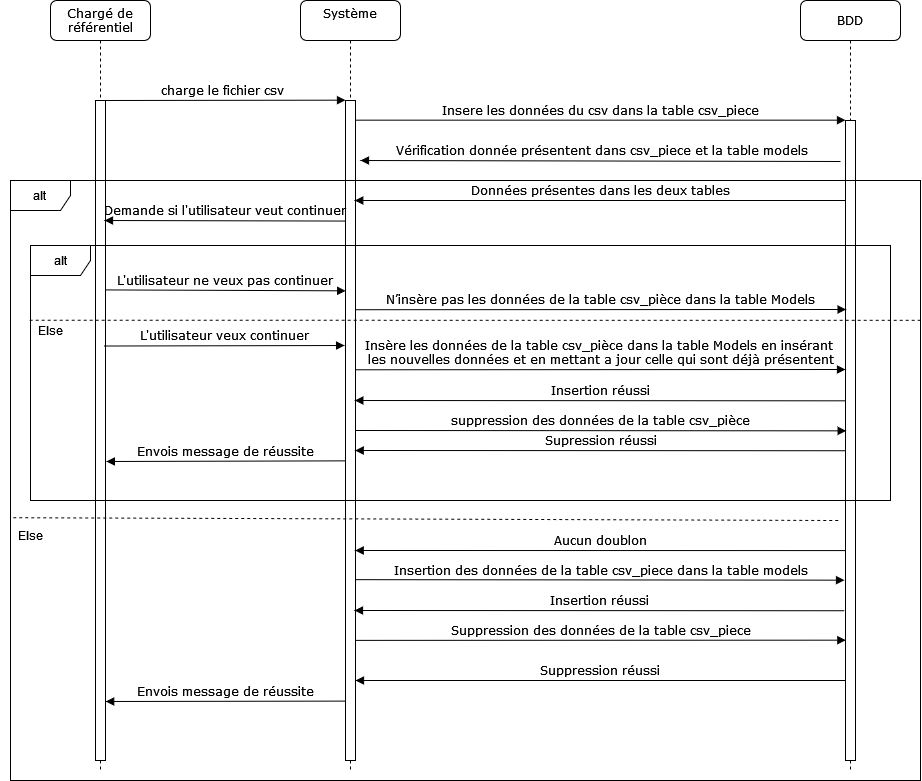

The diagram above was exported from draw.io. Its source (the exported page's mxGraphModel, read from the mxfile embedded in the PNG):
<mxGraphModel dx="3332" dy="995" grid="1" gridSize="10" guides="1" tooltips="1" connect="1" arrows="1" fold="1" page="1" pageScale="1" pageWidth="1100" pageHeight="850" background="none" math="0" shadow="0">
  <root>
    <mxCell id="0" />
    <mxCell id="1" parent="0" />
    <mxCell id="7baba1c4bc27f4b0-2" value="&lt;div&gt;Système&lt;/div&gt;&lt;div&gt;&lt;br&gt;&lt;/div&gt;" style="shape=umlLifeline;perimeter=lifelinePerimeter;whiteSpace=wrap;html=1;container=1;collapsible=0;recursiveResize=0;outlineConnect=0;rounded=1;shadow=0;comic=0;labelBackgroundColor=none;strokeWidth=1;fontFamily=Verdana;fontSize=12;align=center;" parent="1" vertex="1">
      <mxGeometry x="260" y="80" width="100" height="770" as="geometry" />
    </mxCell>
    <mxCell id="7baba1c4bc27f4b0-10" value="" style="html=1;points=[];perimeter=orthogonalPerimeter;rounded=0;shadow=0;comic=0;labelBackgroundColor=none;strokeWidth=1;fontFamily=Verdana;fontSize=12;align=center;" parent="7baba1c4bc27f4b0-2" vertex="1">
      <mxGeometry x="45" y="100" width="10" height="660" as="geometry" />
    </mxCell>
    <mxCell id="7baba1c4bc27f4b0-3" value="BDD" style="shape=umlLifeline;perimeter=lifelinePerimeter;whiteSpace=wrap;html=1;container=1;collapsible=0;recursiveResize=0;outlineConnect=0;rounded=1;shadow=0;comic=0;labelBackgroundColor=none;strokeWidth=1;fontFamily=Verdana;fontSize=12;align=center;" parent="1" vertex="1">
      <mxGeometry x="760" y="80" width="100" height="770" as="geometry" />
    </mxCell>
    <mxCell id="7baba1c4bc27f4b0-13" value="" style="html=1;points=[];perimeter=orthogonalPerimeter;rounded=0;shadow=0;comic=0;labelBackgroundColor=none;strokeWidth=1;fontFamily=Verdana;fontSize=12;align=center;" parent="7baba1c4bc27f4b0-3" vertex="1">
      <mxGeometry x="45" y="120" width="10" height="640" as="geometry" />
    </mxCell>
    <mxCell id="7baba1c4bc27f4b0-8" value="Chargé de référentiel" style="shape=umlLifeline;perimeter=lifelinePerimeter;whiteSpace=wrap;html=1;container=1;collapsible=0;recursiveResize=0;outlineConnect=0;rounded=1;shadow=0;comic=0;labelBackgroundColor=none;strokeWidth=1;fontFamily=Verdana;fontSize=12;align=center;" parent="1" vertex="1">
      <mxGeometry x="10" y="80" width="100" height="770" as="geometry" />
    </mxCell>
    <mxCell id="7baba1c4bc27f4b0-9" value="" style="html=1;points=[];perimeter=orthogonalPerimeter;rounded=0;shadow=0;comic=0;labelBackgroundColor=none;strokeWidth=1;fontFamily=Verdana;fontSize=12;align=center;" parent="7baba1c4bc27f4b0-8" vertex="1">
      <mxGeometry x="45" y="100" width="10" height="660" as="geometry" />
    </mxCell>
    <mxCell id="7baba1c4bc27f4b0-11" value="charge le fichier csv" style="html=1;verticalAlign=bottom;endArrow=block;entryX=0;entryY=0;labelBackgroundColor=none;fontFamily=Verdana;fontSize=12;edgeStyle=elbowEdgeStyle;elbow=vertical;" parent="1" source="7baba1c4bc27f4b0-9" target="7baba1c4bc27f4b0-10" edge="1">
      <mxGeometry relative="1" as="geometry">
        <mxPoint x="220" y="190" as="sourcePoint" />
      </mxGeometry>
    </mxCell>
    <mxCell id="7baba1c4bc27f4b0-14" value="Insere les données du csv dans la table csv_piece" style="html=1;verticalAlign=bottom;endArrow=block;entryX=0;entryY=0;labelBackgroundColor=none;fontFamily=Verdana;fontSize=12;edgeStyle=elbowEdgeStyle;elbow=vertical;" parent="1" source="7baba1c4bc27f4b0-10" target="7baba1c4bc27f4b0-13" edge="1">
      <mxGeometry relative="1" as="geometry">
        <mxPoint x="370" y="200" as="sourcePoint" />
      </mxGeometry>
    </mxCell>
    <mxCell id="bJvWfFBYzzMkeKjoTZRq-4" value="alt" style="shape=umlFrame;whiteSpace=wrap;html=1;pointerEvents=0;" parent="1" vertex="1">
      <mxGeometry x="-30" y="260" width="910" height="600" as="geometry" />
    </mxCell>
    <mxCell id="bJvWfFBYzzMkeKjoTZRq-6" value="Données présentes dans les deux tables" style="html=1;verticalAlign=bottom;endArrow=block;labelBackgroundColor=none;fontFamily=Verdana;fontSize=12;edgeStyle=elbowEdgeStyle;elbow=vertical;entryX=0.926;entryY=0.151;entryDx=0;entryDy=0;entryPerimeter=0;exitX=0.019;exitY=0.125;exitDx=0;exitDy=0;exitPerimeter=0;" parent="1" edge="1" target="7baba1c4bc27f4b0-10" source="7baba1c4bc27f4b0-13">
      <mxGeometry relative="1" as="geometry">
        <mxPoint x="800" y="280" as="sourcePoint" />
        <mxPoint x="320" y="280" as="targetPoint" />
        <Array as="points">
          <mxPoint x="370" y="280" />
          <mxPoint x="690" y="280" />
        </Array>
      </mxGeometry>
    </mxCell>
    <mxCell id="bJvWfFBYzzMkeKjoTZRq-9" value="Demande si l'utilisateur veut continuer" style="html=1;verticalAlign=bottom;endArrow=block;labelBackgroundColor=none;fontFamily=Verdana;fontSize=12;edgeStyle=elbowEdgeStyle;elbow=vertical;exitX=-0.2;exitY=0.274;exitDx=0;exitDy=0;exitPerimeter=0;entryX=0.9;entryY=0.182;entryDx=0;entryDy=0;entryPerimeter=0;" parent="1" edge="1" target="7baba1c4bc27f4b0-9">
      <mxGeometry relative="1" as="geometry">
        <mxPoint x="304.99999999999955" y="300.55999999999995" as="sourcePoint" />
        <mxPoint x="80" y="304.08000000000004" as="targetPoint" />
        <Array as="points">
          <mxPoint x="122" y="300" />
          <mxPoint x="442" y="300" />
        </Array>
      </mxGeometry>
    </mxCell>
    <mxCell id="bJvWfFBYzzMkeKjoTZRq-10" value="Vérification donnée présentent dans csv_piece et la table models" style="html=1;verticalAlign=bottom;endArrow=block;labelBackgroundColor=none;fontFamily=Verdana;fontSize=12;edgeStyle=elbowEdgeStyle;elbow=vertical;" parent="1" edge="1">
      <mxGeometry relative="1" as="geometry">
        <mxPoint x="800" y="241" as="sourcePoint" />
        <mxPoint x="320" y="240" as="targetPoint" />
        <Array as="points">
          <mxPoint x="385" y="240" />
          <mxPoint x="705" y="240" />
        </Array>
      </mxGeometry>
    </mxCell>
    <mxCell id="bJvWfFBYzzMkeKjoTZRq-11" value="alt" style="shape=umlFrame;whiteSpace=wrap;html=1;pointerEvents=0;" parent="1" vertex="1">
      <mxGeometry x="-10" y="325" width="860" height="255" as="geometry" />
    </mxCell>
    <mxCell id="bJvWfFBYzzMkeKjoTZRq-12" value="L'utilisateur ne veux pas continuer" style="html=1;verticalAlign=bottom;endArrow=block;labelBackgroundColor=none;fontFamily=Verdana;fontSize=12;edgeStyle=elbowEdgeStyle;elbow=vertical;exitX=1.018;exitY=0.287;exitDx=0;exitDy=0;exitPerimeter=0;entryX=0.019;entryY=0.288;entryDx=0;entryDy=0;entryPerimeter=0;" parent="1" edge="1" target="7baba1c4bc27f4b0-10" source="7baba1c4bc27f4b0-9">
      <mxGeometry relative="1" as="geometry">
        <mxPoint x="70" y="370" as="sourcePoint" />
        <mxPoint x="300" y="370" as="targetPoint" />
      </mxGeometry>
    </mxCell>
    <mxCell id="bJvWfFBYzzMkeKjoTZRq-13" value="N’insère pas les données de la table csv_pièce dans la table Models" style="html=1;verticalAlign=bottom;endArrow=block;labelBackgroundColor=none;fontFamily=Verdana;fontSize=12;edgeStyle=elbowEdgeStyle;elbow=vertical;exitX=0.967;exitY=0.317;exitDx=0;exitDy=0;exitPerimeter=0;entryX=0.059;entryY=0.296;entryDx=0;entryDy=0;entryPerimeter=0;" parent="1" edge="1" target="7baba1c4bc27f4b0-13" source="7baba1c4bc27f4b0-10">
      <mxGeometry relative="1" as="geometry">
        <mxPoint x="320" y="390" as="sourcePoint" />
        <mxPoint x="790" y="390" as="targetPoint" />
      </mxGeometry>
    </mxCell>
    <mxCell id="bJvWfFBYzzMkeKjoTZRq-14" value="" style="endArrow=none;dashed=1;html=1;rounded=0;exitX=-0.001;exitY=0.293;exitDx=0;exitDy=0;exitPerimeter=0;entryX=1;entryY=0.233;entryDx=0;entryDy=0;entryPerimeter=0;" parent="1" source="bJvWfFBYzzMkeKjoTZRq-11" target="bJvWfFBYzzMkeKjoTZRq-4" edge="1">
      <mxGeometry width="50" height="50" relative="1" as="geometry">
        <mxPoint x="160" y="480" as="sourcePoint" />
        <mxPoint x="210" y="430" as="targetPoint" />
      </mxGeometry>
    </mxCell>
    <mxCell id="bJvWfFBYzzMkeKjoTZRq-16" value="Else" style="text;html=1;strokeColor=none;fillColor=none;align=center;verticalAlign=middle;whiteSpace=wrap;rounded=0;" parent="1" vertex="1">
      <mxGeometry x="-20" y="395" width="60" height="30" as="geometry" />
    </mxCell>
    <mxCell id="bJvWfFBYzzMkeKjoTZRq-17" value="L'utilisateur veux continuer" style="html=1;verticalAlign=bottom;endArrow=block;labelBackgroundColor=none;fontFamily=Verdana;fontSize=12;edgeStyle=elbowEdgeStyle;elbow=vertical;entryX=-0.091;entryY=0.372;entryDx=0;entryDy=0;entryPerimeter=0;exitX=0.836;exitY=0.372;exitDx=0;exitDy=0;exitPerimeter=0;" parent="1" edge="1" target="7baba1c4bc27f4b0-10" source="7baba1c4bc27f4b0-9">
      <mxGeometry relative="1" as="geometry">
        <mxPoint x="70" y="426" as="sourcePoint" />
        <mxPoint x="300" y="425" as="targetPoint" />
        <Array as="points">
          <mxPoint x="290" y="425" />
        </Array>
      </mxGeometry>
    </mxCell>
    <mxCell id="bJvWfFBYzzMkeKjoTZRq-18" value="&lt;div&gt;Insère les données de la table csv_pièce dans la table Models en insérant&amp;nbsp;&lt;/div&gt;&lt;div&gt;les nouvelles données et en mettant a jour celle qui sont déjà présentent&lt;/div&gt;" style="html=1;verticalAlign=bottom;endArrow=block;labelBackgroundColor=none;fontFamily=Verdana;fontSize=12;edgeStyle=elbowEdgeStyle;elbow=vertical;exitX=1.033;exitY=0.408;exitDx=0;exitDy=0;exitPerimeter=0;entryX=0;entryY=0.39;entryDx=0;entryDy=0;entryPerimeter=0;" parent="1" edge="1" target="7baba1c4bc27f4b0-13" source="7baba1c4bc27f4b0-10">
      <mxGeometry x="0.0004" relative="1" as="geometry">
        <mxPoint x="320" y="450" as="sourcePoint" />
        <mxPoint x="800" y="450" as="targetPoint" />
        <mxPoint as="offset" />
      </mxGeometry>
    </mxCell>
    <mxCell id="bJvWfFBYzzMkeKjoTZRq-19" value="Insertion réussi" style="html=1;verticalAlign=bottom;endArrow=block;labelBackgroundColor=none;fontFamily=Verdana;fontSize=12;edgeStyle=elbowEdgeStyle;elbow=vertical;entryX=0.933;entryY=0.455;entryDx=0;entryDy=0;entryPerimeter=0;exitX=-0.033;exitY=0.438;exitDx=0;exitDy=0;exitPerimeter=0;" parent="1" edge="1" target="7baba1c4bc27f4b0-10" source="7baba1c4bc27f4b0-13">
      <mxGeometry relative="1" as="geometry">
        <mxPoint x="790" y="480" as="sourcePoint" />
        <mxPoint x="330" y="480" as="targetPoint" />
        <Array as="points">
          <mxPoint x="375" y="480" />
          <mxPoint x="695" y="480" />
        </Array>
      </mxGeometry>
    </mxCell>
    <mxCell id="bJvWfFBYzzMkeKjoTZRq-20" value="Envois message de réussite" style="html=1;verticalAlign=bottom;endArrow=block;labelBackgroundColor=none;fontFamily=Verdana;fontSize=12;edgeStyle=elbowEdgeStyle;elbow=vertical;exitX=-0.018;exitY=0.546;exitDx=0;exitDy=0;exitPerimeter=0;entryX=1.088;entryY=0.548;entryDx=0;entryDy=0;entryPerimeter=0;" parent="1" edge="1" target="7baba1c4bc27f4b0-9" source="7baba1c4bc27f4b0-10">
      <mxGeometry relative="1" as="geometry">
        <mxPoint x="300" y="540" as="sourcePoint" />
        <mxPoint x="90" y="541" as="targetPoint" />
        <Array as="points">
          <mxPoint x="125" y="541" />
          <mxPoint x="445" y="541" />
        </Array>
      </mxGeometry>
    </mxCell>
    <mxCell id="bJvWfFBYzzMkeKjoTZRq-21" value="suppression des données de la table csv_pièce" style="html=1;verticalAlign=bottom;endArrow=block;labelBackgroundColor=none;fontFamily=Verdana;fontSize=12;edgeStyle=elbowEdgeStyle;elbow=vertical;exitX=0.967;exitY=0.5;exitDx=0;exitDy=0;exitPerimeter=0;entryX=0.067;entryY=0.485;entryDx=0;entryDy=0;entryPerimeter=0;" parent="1" edge="1" target="7baba1c4bc27f4b0-13" source="7baba1c4bc27f4b0-10">
      <mxGeometry x="-0.0005" relative="1" as="geometry">
        <mxPoint x="330" y="510" as="sourcePoint" />
        <mxPoint x="790" y="510" as="targetPoint" />
        <mxPoint as="offset" />
      </mxGeometry>
    </mxCell>
    <mxCell id="bJvWfFBYzzMkeKjoTZRq-22" value="Supression réussi" style="html=1;verticalAlign=bottom;endArrow=block;labelBackgroundColor=none;fontFamily=Verdana;fontSize=12;edgeStyle=elbowEdgeStyle;elbow=vertical;entryX=0.967;entryY=0.53;entryDx=0;entryDy=0;entryPerimeter=0;exitX=0.033;exitY=0.516;exitDx=0;exitDy=0;exitPerimeter=0;" parent="1" edge="1" target="7baba1c4bc27f4b0-10" source="7baba1c4bc27f4b0-13">
      <mxGeometry relative="1" as="geometry">
        <mxPoint x="800" y="530" as="sourcePoint" />
        <mxPoint x="320" y="530" as="targetPoint" />
        <Array as="points">
          <mxPoint x="582" y="530" />
          <mxPoint x="377" y="530" />
          <mxPoint x="697" y="530" />
        </Array>
      </mxGeometry>
    </mxCell>
    <mxCell id="bJvWfFBYzzMkeKjoTZRq-25" value="" style="endArrow=none;dashed=1;html=1;rounded=0;exitX=0.003;exitY=0.562;exitDx=0;exitDy=0;exitPerimeter=0;entryX=-0.489;entryY=0.625;entryDx=0;entryDy=0;entryPerimeter=0;" parent="1" source="bJvWfFBYzzMkeKjoTZRq-4" target="7baba1c4bc27f4b0-13" edge="1">
      <mxGeometry width="50" height="50" relative="1" as="geometry">
        <mxPoint x="390" y="670" as="sourcePoint" />
        <mxPoint x="440" y="620" as="targetPoint" />
      </mxGeometry>
    </mxCell>
    <mxCell id="bJvWfFBYzzMkeKjoTZRq-26" value="Else" style="text;html=1;strokeColor=none;fillColor=none;align=center;verticalAlign=middle;whiteSpace=wrap;rounded=0;" parent="1" vertex="1">
      <mxGeometry x="-40" y="600" width="60" height="30" as="geometry" />
    </mxCell>
    <mxCell id="bJvWfFBYzzMkeKjoTZRq-28" value="Aucun doublon" style="html=1;verticalAlign=bottom;endArrow=block;labelBackgroundColor=none;fontFamily=Verdana;fontSize=12;edgeStyle=elbowEdgeStyle;elbow=vertical;exitX=0.033;exitY=0.672;exitDx=0;exitDy=0;exitPerimeter=0;entryX=0.967;entryY=0.681;entryDx=0;entryDy=0;entryPerimeter=0;" parent="1" edge="1" target="7baba1c4bc27f4b0-10" source="7baba1c4bc27f4b0-13">
      <mxGeometry relative="1" as="geometry">
        <mxPoint x="795.21" y="630.1200000000001" as="sourcePoint" />
        <mxPoint x="320" y="630" as="targetPoint" />
        <Array as="points">
          <mxPoint x="590" y="630" />
          <mxPoint x="385" y="630" />
          <mxPoint x="705" y="630" />
        </Array>
      </mxGeometry>
    </mxCell>
    <mxCell id="bJvWfFBYzzMkeKjoTZRq-29" value="Insertion des données de la table csv_piece dans la table models" style="html=1;verticalAlign=bottom;endArrow=block;labelBackgroundColor=none;fontFamily=Verdana;fontSize=12;edgeStyle=elbowEdgeStyle;elbow=vertical;exitX=1;exitY=0.726;exitDx=0;exitDy=0;exitPerimeter=0;entryX=-0.1;entryY=0.719;entryDx=0;entryDy=0;entryPerimeter=0;" parent="1" edge="1" target="7baba1c4bc27f4b0-13" source="7baba1c4bc27f4b0-10">
      <mxGeometry x="-0.0005" relative="1" as="geometry">
        <mxPoint x="330" y="660" as="sourcePoint" />
        <mxPoint x="790" y="660" as="targetPoint" />
        <mxPoint as="offset" />
      </mxGeometry>
    </mxCell>
    <mxCell id="bJvWfFBYzzMkeKjoTZRq-30" value="Insertion réussi" style="html=1;verticalAlign=bottom;endArrow=block;labelBackgroundColor=none;fontFamily=Verdana;fontSize=12;edgeStyle=elbowEdgeStyle;elbow=vertical;exitX=-0.1;exitY=0.766;exitDx=0;exitDy=0;exitPerimeter=0;entryX=0.9;entryY=0.773;entryDx=0;entryDy=0;entryPerimeter=0;" parent="1" edge="1" target="7baba1c4bc27f4b0-10" source="7baba1c4bc27f4b0-13">
      <mxGeometry relative="1" as="geometry">
        <mxPoint x="795.21" y="690.1200000000001" as="sourcePoint" />
        <mxPoint x="320" y="690" as="targetPoint" />
        <Array as="points">
          <mxPoint x="590" y="690" />
          <mxPoint x="385" y="690" />
          <mxPoint x="705" y="690" />
        </Array>
      </mxGeometry>
    </mxCell>
    <mxCell id="bJvWfFBYzzMkeKjoTZRq-31" value="Suppression des données de la table csv_piece" style="html=1;verticalAlign=bottom;endArrow=block;labelBackgroundColor=none;fontFamily=Verdana;fontSize=12;edgeStyle=elbowEdgeStyle;elbow=vertical;exitX=1;exitY=0.818;exitDx=0;exitDy=0;exitPerimeter=0;entryX=0.033;entryY=0.811;entryDx=0;entryDy=0;entryPerimeter=0;" parent="1" edge="1" target="7baba1c4bc27f4b0-13" source="7baba1c4bc27f4b0-10">
      <mxGeometry x="-0.0005" relative="1" as="geometry">
        <mxPoint x="320" y="720.26" as="sourcePoint" />
        <mxPoint x="780" y="720.26" as="targetPoint" />
        <mxPoint as="offset" />
      </mxGeometry>
    </mxCell>
    <mxCell id="bJvWfFBYzzMkeKjoTZRq-33" value="Envois message de réussite" style="html=1;verticalAlign=bottom;endArrow=block;labelBackgroundColor=none;fontFamily=Verdana;fontSize=12;edgeStyle=elbowEdgeStyle;elbow=vertical;exitX=-0.005;exitY=0.91;exitDx=0;exitDy=0;exitPerimeter=0;entryX=1.019;entryY=0.91;entryDx=0;entryDy=0;entryPerimeter=0;" parent="1" edge="1" target="7baba1c4bc27f4b0-9" source="7baba1c4bc27f4b0-10">
      <mxGeometry relative="1" as="geometry">
        <mxPoint x="300" y="780" as="sourcePoint" />
        <mxPoint x="90" y="781" as="targetPoint" />
        <Array as="points">
          <mxPoint x="125" y="781" />
          <mxPoint x="445" y="781" />
        </Array>
      </mxGeometry>
    </mxCell>
    <mxCell id="A-m_nQ71FSvc-zUZIJJV-1" value="Suppression réussi" style="html=1;verticalAlign=bottom;endArrow=block;labelBackgroundColor=none;fontFamily=Verdana;fontSize=12;edgeStyle=elbowEdgeStyle;elbow=vertical;exitX=-0.033;exitY=0.875;exitDx=0;exitDy=0;exitPerimeter=0;entryX=1;entryY=0.879;entryDx=0;entryDy=0;entryPerimeter=0;" edge="1" parent="1" source="7baba1c4bc27f4b0-13" target="7baba1c4bc27f4b0-10">
      <mxGeometry relative="1" as="geometry">
        <mxPoint x="785.21" y="760.1200000000001" as="sourcePoint" />
        <mxPoint x="325" y="760" as="targetPoint" />
        <Array as="points">
          <mxPoint x="375" y="760" />
          <mxPoint x="695" y="760" />
        </Array>
      </mxGeometry>
    </mxCell>
  </root>
</mxGraphModel>